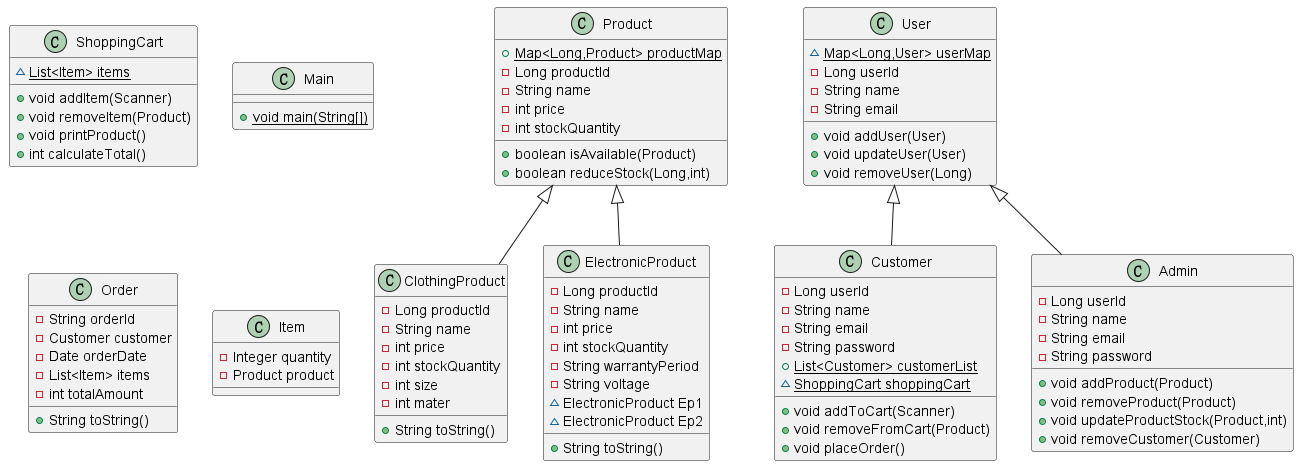

The diagram above was rendered by PlantUML. Its source (embedded in the PNG):
@startuml
class ClothingProduct {
- Long productId
- String name
- int price
- int stockQuantity
- int size
- int mater
+ String toString()
}
class ElectronicProduct {
- Long productId
- String name
- int price
- int stockQuantity
- String warrantyPeriod
- String voltage
~ ElectronicProduct Ep1
~ ElectronicProduct Ep2
+ String toString()
}
class ShoppingCart {
~ {static} List<Item> items
+ void addItem(Scanner)
+ void removeItem(Product)
+ void printProduct()
+ int calculateTotal()
}
class Main {
+ {static} void main(String[])
}
class Order {
- String orderId
- Customer customer
- Date orderDate
- List<Item> items
- int totalAmount
+ String toString()
}
class Customer {
- Long userId
- String name
- String email
- String password
+ {static} List<Customer> customerList
~ {static} ShoppingCart shoppingCart
+ void addToCart(Scanner)
+ void removeFromCart(Product)
+ void placeOrder()
}
class User {
~ {static} Map<Long,User> userMap
- Long userId
- String name
- String email
+ void addUser(User)
+ void updateUser(User)
+ void removeUser(Long)
}
class Admin {
- Long userId
- String name
- String email
- String password
+ void addProduct(Product)
+ void removeProduct(Product)
+ void updateProductStock(Product,int)
+ void removeCustomer(Customer)
}
class Product {
+ {static} Map<Long,Product> productMap
- Long productId
- String name
- int price
- int stockQuantity
+ boolean isAvailable(Product)
+ boolean reduceStock(Long,int)
}
class Item {
- Integer quantity
- Product product
}


Product <|-- ClothingProduct
Product <|-- ElectronicProduct
User <|-- Customer
User <|-- Admin
@enduml